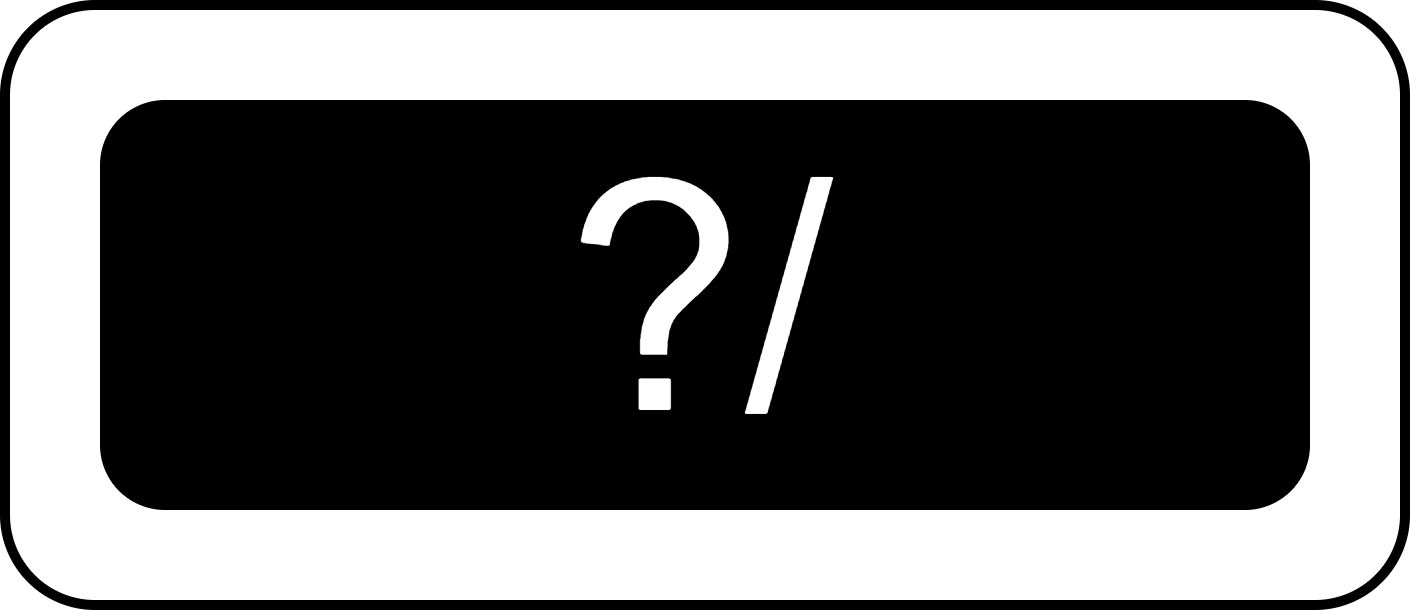

The diagram above was exported from draw.io. Its source (the exported page's mxGraphModel, read from the mxfile embedded in the PNG):
<mxGraphModel dx="540" dy="899" grid="1" gridSize="10" guides="1" tooltips="1" connect="1" arrows="1" fold="1" page="1" pageScale="1" pageWidth="827" pageHeight="1169" math="0" shadow="0">
  <root>
    <mxCell id="0" />
    <mxCell id="1" parent="0" />
    <mxCell id="2" value="" style="rounded=1;whiteSpace=wrap;html=1;" vertex="1" parent="1">
      <mxGeometry x="390" y="350" width="140" height="60" as="geometry" />
    </mxCell>
    <mxCell id="3" value="&lt;span style=&quot;font-size: 32px;&quot;&gt;?/&lt;/span&gt;" style="rounded=1;whiteSpace=wrap;html=1;fillColor=#000000;fontColor=#FFFFFF;" vertex="1" parent="1">
      <mxGeometry x="400" y="360" width="120" height="40" as="geometry" />
    </mxCell>
  </root>
</mxGraphModel>